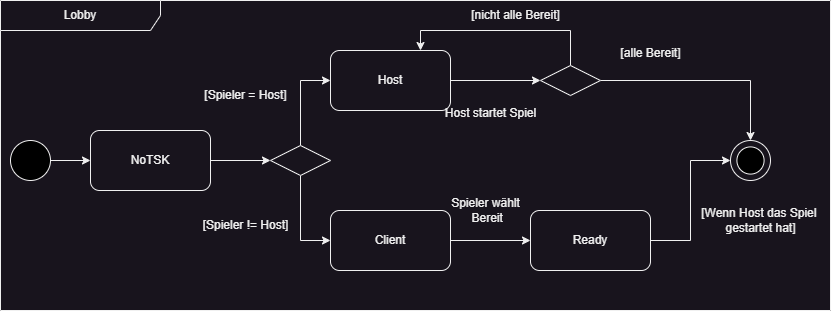

The diagram above was exported from draw.io. Its source (the exported page's mxGraphModel, read from the mxfile embedded in the PNG):
<mxGraphModel dx="1539" dy="311" grid="1" gridSize="10" guides="1" tooltips="1" connect="1" arrows="1" fold="1" page="1" pageScale="1" pageWidth="827" pageHeight="1169" math="0" shadow="0">
  <root>
    <mxCell id="0" />
    <mxCell id="1" parent="0" />
    <mxCell id="8ffLzvaKykcBddsnqRdC-32" style="edgeStyle=orthogonalEdgeStyle;rounded=0;orthogonalLoop=1;jettySize=auto;html=1;entryX=0;entryY=0.5;entryDx=0;entryDy=0;" parent="1" source="8ffLzvaKykcBddsnqRdC-2" target="8ffLzvaKykcBddsnqRdC-21" edge="1">
      <mxGeometry relative="1" as="geometry" />
    </mxCell>
    <mxCell id="8ffLzvaKykcBddsnqRdC-2" value="" style="ellipse;whiteSpace=wrap;html=1;aspect=fixed;fillColor=#000000;" parent="1" vertex="1">
      <mxGeometry x="-800" y="200" width="40" height="40" as="geometry" />
    </mxCell>
    <mxCell id="8ffLzvaKykcBddsnqRdC-3" value="" style="ellipse;whiteSpace=wrap;html=1;aspect=fixed;" parent="1" vertex="1">
      <mxGeometry x="-80" y="200" width="40" height="40" as="geometry" />
    </mxCell>
    <mxCell id="8ffLzvaKykcBddsnqRdC-4" value="" style="ellipse;whiteSpace=wrap;html=1;aspect=fixed;fillColor=#000000;" parent="1" vertex="1">
      <mxGeometry x="-73.59000000000015" y="206.40999999999997" width="27.18" height="27.18" as="geometry" />
    </mxCell>
    <mxCell id="8ffLzvaKykcBddsnqRdC-38" style="edgeStyle=orthogonalEdgeStyle;rounded=0;orthogonalLoop=1;jettySize=auto;html=1;entryX=0;entryY=0.5;entryDx=0;entryDy=0;" parent="1" source="8ffLzvaKykcBddsnqRdC-21" target="8ffLzvaKykcBddsnqRdC-30" edge="1">
      <mxGeometry relative="1" as="geometry" />
    </mxCell>
    <mxCell id="8ffLzvaKykcBddsnqRdC-21" value="NoTSK" style="rounded=1;whiteSpace=wrap;html=1;" parent="1" vertex="1">
      <mxGeometry x="-720" y="190" width="120" height="60" as="geometry" />
    </mxCell>
    <mxCell id="8ffLzvaKykcBddsnqRdC-29" style="edgeStyle=orthogonalEdgeStyle;rounded=0;orthogonalLoop=1;jettySize=auto;html=1;entryX=0;entryY=0.5;entryDx=0;entryDy=0;" parent="1" source="8ffLzvaKykcBddsnqRdC-22" target="8ffLzvaKykcBddsnqRdC-3" edge="1">
      <mxGeometry relative="1" as="geometry" />
    </mxCell>
    <mxCell id="8ffLzvaKykcBddsnqRdC-22" value="Ready" style="rounded=1;whiteSpace=wrap;html=1;" parent="1" vertex="1">
      <mxGeometry x="-280" y="270" width="120" height="60" as="geometry" />
    </mxCell>
    <mxCell id="8ffLzvaKykcBddsnqRdC-36" style="edgeStyle=orthogonalEdgeStyle;rounded=0;orthogonalLoop=1;jettySize=auto;html=1;exitX=0.5;exitY=0;exitDx=0;exitDy=0;entryX=0;entryY=0.5;entryDx=0;entryDy=0;" parent="1" source="8ffLzvaKykcBddsnqRdC-30" target="8ffLzvaKykcBddsnqRdC-33" edge="1">
      <mxGeometry relative="1" as="geometry" />
    </mxCell>
    <mxCell id="8ffLzvaKykcBddsnqRdC-37" style="edgeStyle=orthogonalEdgeStyle;rounded=0;orthogonalLoop=1;jettySize=auto;html=1;exitX=0.5;exitY=1;exitDx=0;exitDy=0;entryX=0;entryY=0.5;entryDx=0;entryDy=0;" parent="1" source="8ffLzvaKykcBddsnqRdC-30" target="8ffLzvaKykcBddsnqRdC-35" edge="1">
      <mxGeometry relative="1" as="geometry" />
    </mxCell>
    <mxCell id="8ffLzvaKykcBddsnqRdC-30" value="" style="rhombus;whiteSpace=wrap;html=1;" parent="1" vertex="1">
      <mxGeometry x="-540" y="205" width="60" height="30" as="geometry" />
    </mxCell>
    <mxCell id="8ffLzvaKykcBddsnqRdC-42" style="edgeStyle=orthogonalEdgeStyle;rounded=0;orthogonalLoop=1;jettySize=auto;html=1;entryX=0;entryY=0.5;entryDx=0;entryDy=0;" parent="1" source="8ffLzvaKykcBddsnqRdC-33" target="8ffLzvaKykcBddsnqRdC-41" edge="1">
      <mxGeometry relative="1" as="geometry" />
    </mxCell>
    <mxCell id="8ffLzvaKykcBddsnqRdC-33" value="Host" style="rounded=1;whiteSpace=wrap;html=1;" parent="1" vertex="1">
      <mxGeometry x="-480" y="110" width="120" height="60" as="geometry" />
    </mxCell>
    <mxCell id="8ffLzvaKykcBddsnqRdC-39" style="edgeStyle=orthogonalEdgeStyle;rounded=0;orthogonalLoop=1;jettySize=auto;html=1;entryX=0;entryY=0.5;entryDx=0;entryDy=0;" parent="1" source="8ffLzvaKykcBddsnqRdC-35" target="8ffLzvaKykcBddsnqRdC-22" edge="1">
      <mxGeometry relative="1" as="geometry" />
    </mxCell>
    <mxCell id="8ffLzvaKykcBddsnqRdC-35" value="Client" style="rounded=1;whiteSpace=wrap;html=1;" parent="1" vertex="1">
      <mxGeometry x="-480" y="270" width="120" height="60" as="geometry" />
    </mxCell>
    <mxCell id="8ffLzvaKykcBddsnqRdC-43" style="edgeStyle=orthogonalEdgeStyle;rounded=0;orthogonalLoop=1;jettySize=auto;html=1;exitX=1;exitY=0.5;exitDx=0;exitDy=0;entryX=0.5;entryY=0;entryDx=0;entryDy=0;" parent="1" source="8ffLzvaKykcBddsnqRdC-41" target="8ffLzvaKykcBddsnqRdC-3" edge="1">
      <mxGeometry relative="1" as="geometry" />
    </mxCell>
    <mxCell id="8ffLzvaKykcBddsnqRdC-44" style="edgeStyle=orthogonalEdgeStyle;rounded=0;orthogonalLoop=1;jettySize=auto;html=1;exitX=0.5;exitY=0;exitDx=0;exitDy=0;entryX=0.75;entryY=0;entryDx=0;entryDy=0;" parent="1" source="8ffLzvaKykcBddsnqRdC-41" target="8ffLzvaKykcBddsnqRdC-33" edge="1">
      <mxGeometry relative="1" as="geometry">
        <Array as="points">
          <mxPoint x="-240" y="90" />
          <mxPoint x="-390" y="90" />
        </Array>
      </mxGeometry>
    </mxCell>
    <mxCell id="8ffLzvaKykcBddsnqRdC-41" value="" style="rhombus;whiteSpace=wrap;html=1;" parent="1" vertex="1">
      <mxGeometry x="-270" y="125" width="60" height="30" as="geometry" />
    </mxCell>
    <mxCell id="8ffLzvaKykcBddsnqRdC-45" value="Spieler wählt&lt;div&gt;&amp;nbsp;Bereit&lt;/div&gt;" style="text;html=1;align=center;verticalAlign=middle;resizable=0;points=[];autosize=1;strokeColor=none;fillColor=none;" parent="1" vertex="1">
      <mxGeometry x="-370" y="250" width="90" height="40" as="geometry" />
    </mxCell>
    <mxCell id="8ffLzvaKykcBddsnqRdC-46" value="[Wenn Host das Spiel&amp;nbsp;&lt;div&gt;gestartet hat]&lt;/div&gt;" style="text;html=1;align=center;verticalAlign=middle;resizable=0;points=[];autosize=1;strokeColor=none;fillColor=none;" parent="1" vertex="1">
      <mxGeometry x="-120" y="260" width="140" height="40" as="geometry" />
    </mxCell>
    <mxCell id="8ffLzvaKykcBddsnqRdC-47" value="Host startet Spiel" style="text;html=1;align=center;verticalAlign=middle;resizable=0;points=[];autosize=1;strokeColor=none;fillColor=none;" parent="1" vertex="1">
      <mxGeometry x="-375" y="158" width="110" height="30" as="geometry" />
    </mxCell>
    <mxCell id="8ffLzvaKykcBddsnqRdC-48" value="[alle Bereit]" style="text;html=1;align=center;verticalAlign=middle;resizable=0;points=[];autosize=1;strokeColor=none;fillColor=none;" parent="1" vertex="1">
      <mxGeometry x="-200" y="98" width="80" height="30" as="geometry" />
    </mxCell>
    <mxCell id="8ffLzvaKykcBddsnqRdC-49" value="[nicht alle Bereit]" style="text;html=1;align=center;verticalAlign=middle;resizable=0;points=[];autosize=1;strokeColor=none;fillColor=none;" parent="1" vertex="1">
      <mxGeometry x="-350" y="60" width="110" height="30" as="geometry" />
    </mxCell>
    <mxCell id="8ffLzvaKykcBddsnqRdC-50" value="[Spieler = Host]" style="text;html=1;align=center;verticalAlign=middle;resizable=0;points=[];autosize=1;strokeColor=none;fillColor=none;" parent="1" vertex="1">
      <mxGeometry x="-620" y="140" width="110" height="30" as="geometry" />
    </mxCell>
    <mxCell id="8ffLzvaKykcBddsnqRdC-51" value="[Spieler != Host]" style="text;html=1;align=center;verticalAlign=middle;resizable=0;points=[];autosize=1;strokeColor=none;fillColor=none;" parent="1" vertex="1">
      <mxGeometry x="-620" y="270" width="110" height="30" as="geometry" />
    </mxCell>
    <mxCell id="8ffLzvaKykcBddsnqRdC-52" value="Lobby" style="shape=umlFrame;whiteSpace=wrap;html=1;pointerEvents=0;recursiveResize=0;container=1;collapsible=0;width=160;" parent="1" vertex="1">
      <mxGeometry x="-810" y="60" width="830" height="310" as="geometry" />
    </mxCell>
  </root>
</mxGraphModel>